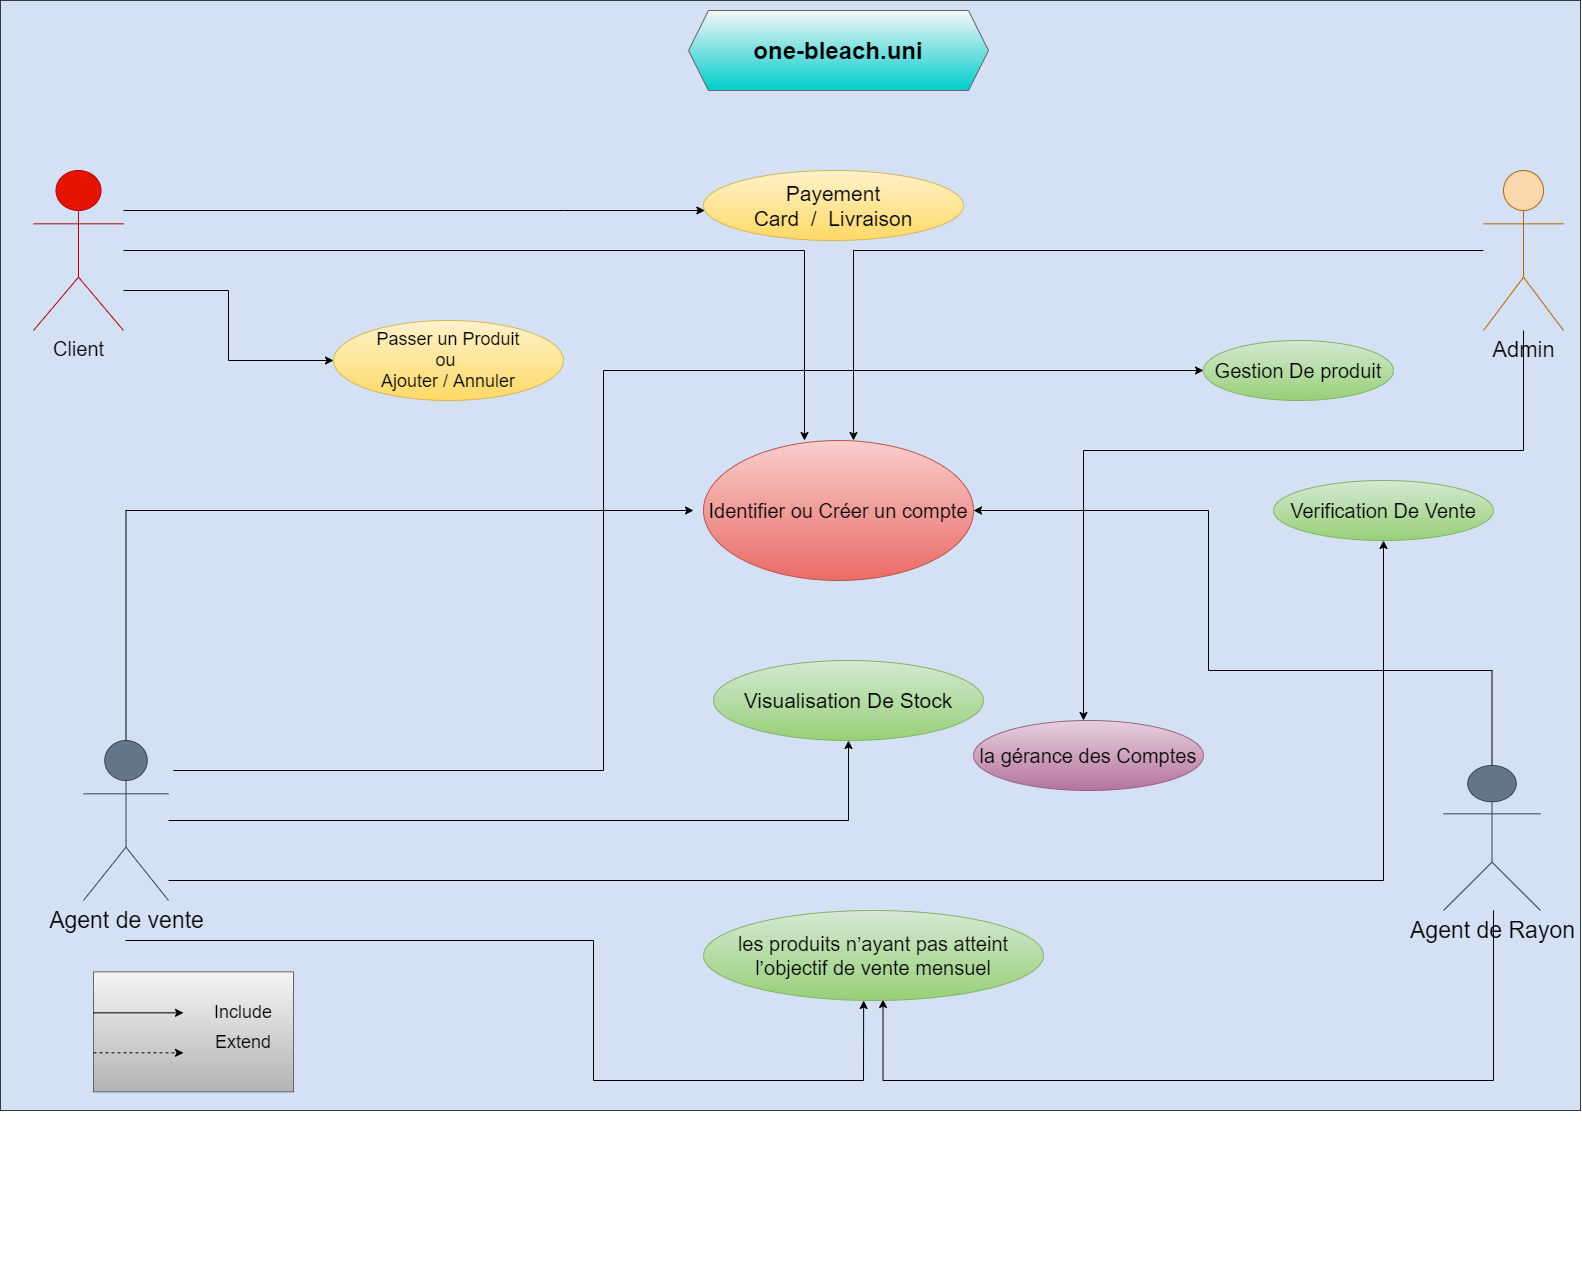

The diagram above was exported from draw.io. Its source (the exported page's mxGraphModel, read from the mxfile embedded in the PNG):
<mxGraphModel dx="4736" dy="2230" grid="1" gridSize="10" guides="1" tooltips="1" connect="1" arrows="1" fold="1" page="1" pageScale="1" pageWidth="413" pageHeight="583" math="0" shadow="0">
  <root>
    <mxCell id="0" />
    <mxCell id="1" parent="0" />
    <mxCell id="OXzJDXG7wxLCX0fdr9VW-58" value="" style="rounded=0;whiteSpace=wrap;html=1;strokeColor=#36393d;fillColor=#D4E1F5;" vertex="1" parent="1">
      <mxGeometry x="-793" y="30" width="1580" height="1110" as="geometry" />
    </mxCell>
    <mxCell id="OXzJDXG7wxLCX0fdr9VW-26" style="edgeStyle=orthogonalEdgeStyle;rounded=0;orthogonalLoop=1;jettySize=auto;html=1;" edge="1" parent="1" source="OXzJDXG7wxLCX0fdr9VW-1">
      <mxGeometry relative="1" as="geometry">
        <mxPoint x="60" y="470" as="targetPoint" />
        <Array as="points">
          <mxPoint x="60" y="280" />
        </Array>
      </mxGeometry>
    </mxCell>
    <mxCell id="OXzJDXG7wxLCX0fdr9VW-39" style="edgeStyle=orthogonalEdgeStyle;rounded=0;orthogonalLoop=1;jettySize=auto;html=1;" edge="1" parent="1" source="OXzJDXG7wxLCX0fdr9VW-1">
      <mxGeometry relative="1" as="geometry">
        <mxPoint x="289.99999999999955" y="750" as="targetPoint" />
        <mxPoint x="797" y="400" as="sourcePoint" />
        <Array as="points">
          <mxPoint x="730" y="480" />
          <mxPoint x="290" y="480" />
        </Array>
      </mxGeometry>
    </mxCell>
    <mxCell id="OXzJDXG7wxLCX0fdr9VW-1" value="&lt;font style=&quot;font-size: 22px&quot;&gt;Admin&lt;/font&gt;" style="shape=umlActor;verticalLabelPosition=bottom;verticalAlign=top;html=1;outlineConnect=0;fillColor=#fad7ac;strokeColor=#b46504;" vertex="1" parent="1">
      <mxGeometry x="690" y="200" width="80" height="160" as="geometry" />
    </mxCell>
    <mxCell id="OXzJDXG7wxLCX0fdr9VW-30" style="edgeStyle=orthogonalEdgeStyle;rounded=0;orthogonalLoop=1;jettySize=auto;html=1;entryX=0;entryY=0.5;entryDx=0;entryDy=0;" edge="1" parent="1" source="OXzJDXG7wxLCX0fdr9VW-3" target="OXzJDXG7wxLCX0fdr9VW-13">
      <mxGeometry relative="1" as="geometry">
        <mxPoint x="-470" y="390" as="targetPoint" />
        <Array as="points">
          <mxPoint x="-565" y="320" />
          <mxPoint x="-565" y="390" />
        </Array>
      </mxGeometry>
    </mxCell>
    <mxCell id="OXzJDXG7wxLCX0fdr9VW-40" style="edgeStyle=orthogonalEdgeStyle;rounded=0;orthogonalLoop=1;jettySize=auto;html=1;" edge="1" parent="1" source="OXzJDXG7wxLCX0fdr9VW-3">
      <mxGeometry relative="1" as="geometry">
        <mxPoint x="11" y="470" as="targetPoint" />
      </mxGeometry>
    </mxCell>
    <mxCell id="OXzJDXG7wxLCX0fdr9VW-71" style="edgeStyle=orthogonalEdgeStyle;rounded=0;orthogonalLoop=1;jettySize=auto;html=1;" edge="1" parent="1" source="OXzJDXG7wxLCX0fdr9VW-3" target="OXzJDXG7wxLCX0fdr9VW-12">
      <mxGeometry relative="1" as="geometry">
        <Array as="points">
          <mxPoint x="-230" y="240" />
          <mxPoint x="-230" y="240" />
        </Array>
      </mxGeometry>
    </mxCell>
    <mxCell id="OXzJDXG7wxLCX0fdr9VW-3" value="&lt;font style=&quot;font-size: 20px&quot; color=&quot;#000000&quot;&gt;Client&lt;/font&gt;" style="shape=umlActor;verticalLabelPosition=bottom;verticalAlign=top;html=1;outlineConnect=0;fillColor=#e51400;strokeColor=#B20000;fontColor=#ffffff;" vertex="1" parent="1">
      <mxGeometry x="-760" y="200" width="90" height="160" as="geometry" />
    </mxCell>
    <mxCell id="OXzJDXG7wxLCX0fdr9VW-32" style="edgeStyle=orthogonalEdgeStyle;rounded=0;orthogonalLoop=1;jettySize=auto;html=1;entryX=0.5;entryY=1;entryDx=0;entryDy=0;" edge="1" parent="1" source="OXzJDXG7wxLCX0fdr9VW-4" target="OXzJDXG7wxLCX0fdr9VW-15">
      <mxGeometry relative="1" as="geometry" />
    </mxCell>
    <mxCell id="OXzJDXG7wxLCX0fdr9VW-34" style="edgeStyle=orthogonalEdgeStyle;rounded=0;orthogonalLoop=1;jettySize=auto;html=1;entryX=0.471;entryY=1;entryDx=0;entryDy=0;entryPerimeter=0;" edge="1" parent="1" target="OXzJDXG7wxLCX0fdr9VW-17">
      <mxGeometry relative="1" as="geometry">
        <mxPoint x="-668" y="970" as="sourcePoint" />
        <mxPoint x="70" y="1040" as="targetPoint" />
        <Array as="points">
          <mxPoint x="-200" y="970" />
          <mxPoint x="-200" y="1110" />
          <mxPoint x="70" y="1110" />
        </Array>
      </mxGeometry>
    </mxCell>
    <mxCell id="OXzJDXG7wxLCX0fdr9VW-35" style="edgeStyle=orthogonalEdgeStyle;rounded=0;orthogonalLoop=1;jettySize=auto;html=1;entryX=0.5;entryY=1;entryDx=0;entryDy=0;" edge="1" parent="1" source="OXzJDXG7wxLCX0fdr9VW-4" target="OXzJDXG7wxLCX0fdr9VW-14">
      <mxGeometry relative="1" as="geometry">
        <Array as="points">
          <mxPoint x="590" y="910" />
        </Array>
      </mxGeometry>
    </mxCell>
    <mxCell id="OXzJDXG7wxLCX0fdr9VW-37" style="edgeStyle=orthogonalEdgeStyle;rounded=0;orthogonalLoop=1;jettySize=auto;html=1;entryX=0;entryY=0.5;entryDx=0;entryDy=0;" edge="1" parent="1" target="OXzJDXG7wxLCX0fdr9VW-11">
      <mxGeometry relative="1" as="geometry">
        <mxPoint x="-620" y="800" as="sourcePoint" />
        <Array as="points">
          <mxPoint x="-190" y="800" />
          <mxPoint x="-190" y="400" />
        </Array>
      </mxGeometry>
    </mxCell>
    <mxCell id="OXzJDXG7wxLCX0fdr9VW-38" style="edgeStyle=orthogonalEdgeStyle;rounded=0;orthogonalLoop=1;jettySize=auto;html=1;" edge="1" parent="1" source="OXzJDXG7wxLCX0fdr9VW-4">
      <mxGeometry relative="1" as="geometry">
        <mxPoint x="-100" y="540" as="targetPoint" />
        <Array as="points">
          <mxPoint x="-668" y="540" />
        </Array>
      </mxGeometry>
    </mxCell>
    <mxCell id="OXzJDXG7wxLCX0fdr9VW-4" value="&lt;span style=&quot;font-size: 23px&quot;&gt;&lt;font color=&quot;#000000&quot;&gt;Agent de vente&lt;/font&gt;&lt;br&gt;&lt;/span&gt;" style="shape=umlActor;verticalLabelPosition=bottom;verticalAlign=top;html=1;outlineConnect=0;fillColor=#647687;strokeColor=#314354;fontColor=#ffffff;" vertex="1" parent="1">
      <mxGeometry x="-710" y="770" width="85" height="160" as="geometry" />
    </mxCell>
    <mxCell id="OXzJDXG7wxLCX0fdr9VW-27" style="edgeStyle=orthogonalEdgeStyle;rounded=0;orthogonalLoop=1;jettySize=auto;html=1;entryX=1;entryY=0.5;entryDx=0;entryDy=0;" edge="1" parent="1" source="OXzJDXG7wxLCX0fdr9VW-5" target="OXzJDXG7wxLCX0fdr9VW-9">
      <mxGeometry relative="1" as="geometry">
        <mxPoint x="190" y="540" as="targetPoint" />
        <Array as="points">
          <mxPoint x="699" y="700" />
          <mxPoint x="415" y="700" />
          <mxPoint x="415" y="540" />
        </Array>
      </mxGeometry>
    </mxCell>
    <mxCell id="OXzJDXG7wxLCX0fdr9VW-36" style="edgeStyle=orthogonalEdgeStyle;rounded=0;orthogonalLoop=1;jettySize=auto;html=1;entryX=0.528;entryY=0.989;entryDx=0;entryDy=0;entryPerimeter=0;" edge="1" parent="1" source="OXzJDXG7wxLCX0fdr9VW-5" target="OXzJDXG7wxLCX0fdr9VW-17">
      <mxGeometry relative="1" as="geometry">
        <mxPoint x="740" y="970" as="sourcePoint" />
        <mxPoint x="90" y="1050" as="targetPoint" />
        <Array as="points">
          <mxPoint x="700" y="1110" />
          <mxPoint x="90" y="1110" />
        </Array>
      </mxGeometry>
    </mxCell>
    <mxCell id="OXzJDXG7wxLCX0fdr9VW-5" value="&lt;font style=&quot;font-size: 23px&quot; color=&quot;#000000&quot;&gt;Agent de Rayon&lt;/font&gt;" style="shape=umlActor;verticalLabelPosition=bottom;verticalAlign=top;html=1;outlineConnect=0;fillColor=#647687;strokeColor=#314354;fontColor=#ffffff;" vertex="1" parent="1">
      <mxGeometry x="650" y="795" width="97" height="145" as="geometry" />
    </mxCell>
    <mxCell id="OXzJDXG7wxLCX0fdr9VW-9" value="&lt;font style=&quot;font-size: 20px&quot;&gt;Identifier ou Créer un compte&lt;/font&gt;" style="ellipse;whiteSpace=wrap;html=1;fillColor=#f8cecc;strokeColor=#b85450;gradientColor=#ea6b66;" vertex="1" parent="1">
      <mxGeometry x="-90" y="470" width="270" height="140" as="geometry" />
    </mxCell>
    <mxCell id="OXzJDXG7wxLCX0fdr9VW-11" value="&lt;font style=&quot;font-size: 20px&quot;&gt;Gestion De produit&lt;/font&gt;" style="ellipse;whiteSpace=wrap;html=1;fillColor=#d5e8d4;strokeColor=#82b366;gradientColor=#97d077;" vertex="1" parent="1">
      <mxGeometry x="410" y="370" width="190" height="60" as="geometry" />
    </mxCell>
    <mxCell id="OXzJDXG7wxLCX0fdr9VW-12" value="&lt;font style=&quot;font-size: 21px&quot;&gt;Payement&lt;br&gt;Card&amp;nbsp; /&amp;nbsp; Livraison&lt;/font&gt;" style="ellipse;whiteSpace=wrap;html=1;fillColor=#fff2cc;strokeColor=#d6b656;gradientColor=#ffd966;" vertex="1" parent="1">
      <mxGeometry x="-90" y="200" width="260" height="70" as="geometry" />
    </mxCell>
    <mxCell id="OXzJDXG7wxLCX0fdr9VW-13" value="&lt;font style=&quot;font-size: 18px&quot;&gt;Passer un Produit&lt;br&gt;ou&amp;nbsp;&lt;br&gt;Ajouter / Annuler&lt;/font&gt;" style="ellipse;whiteSpace=wrap;html=1;fillColor=#fff2cc;strokeColor=#d6b656;gradientColor=#ffd966;" vertex="1" parent="1">
      <mxGeometry x="-460" y="350" width="230" height="80" as="geometry" />
    </mxCell>
    <mxCell id="OXzJDXG7wxLCX0fdr9VW-14" value="&lt;font style=&quot;font-size: 20px&quot;&gt;Verification De Vente&lt;/font&gt;" style="ellipse;whiteSpace=wrap;html=1;gradientColor=#97d077;fillColor=#d5e8d4;strokeColor=#82b366;" vertex="1" parent="1">
      <mxGeometry x="480" y="510" width="220" height="60" as="geometry" />
    </mxCell>
    <mxCell id="OXzJDXG7wxLCX0fdr9VW-15" value="&lt;font style=&quot;font-size: 21px&quot;&gt;Visualisation De Stock&lt;/font&gt;" style="ellipse;whiteSpace=wrap;html=1;gradientColor=#97d077;fillColor=#d5e8d4;strokeColor=#82b366;" vertex="1" parent="1">
      <mxGeometry x="-80" y="690" width="270" height="80" as="geometry" />
    </mxCell>
    <mxCell id="OXzJDXG7wxLCX0fdr9VW-17" value="&lt;font style=&quot;font-size: 20px&quot;&gt;les produits n’ayant pas atteint l’objectif de vente mensuel&lt;/font&gt;" style="ellipse;whiteSpace=wrap;html=1;gradientColor=#97d077;fillColor=#d5e8d4;strokeColor=#82b366;" vertex="1" parent="1">
      <mxGeometry x="-90" y="940" width="340" height="90" as="geometry" />
    </mxCell>
    <mxCell id="OXzJDXG7wxLCX0fdr9VW-19" value="&lt;font style=&quot;font-size: 20px&quot;&gt;la gérance des Comptes&lt;/font&gt;" style="ellipse;whiteSpace=wrap;html=1;fillColor=#e6d0de;strokeColor=#996185;gradientColor=#B5739D;" vertex="1" parent="1">
      <mxGeometry x="180" y="750" width="230" height="70" as="geometry" />
    </mxCell>
    <mxCell id="OXzJDXG7wxLCX0fdr9VW-53" style="edgeStyle=orthogonalEdgeStyle;rounded=0;orthogonalLoop=1;jettySize=auto;html=1;exitX=0.5;exitY=1;exitDx=0;exitDy=0;dashed=1;" edge="1" parent="1">
      <mxGeometry relative="1" as="geometry">
        <mxPoint x="-590" y="1290" as="sourcePoint" />
        <mxPoint x="-590" y="1290" as="targetPoint" />
      </mxGeometry>
    </mxCell>
    <mxCell id="OXzJDXG7wxLCX0fdr9VW-54" style="edgeStyle=orthogonalEdgeStyle;rounded=0;orthogonalLoop=1;jettySize=auto;html=1;exitX=0.5;exitY=1;exitDx=0;exitDy=0;dashed=1;" edge="1" parent="1">
      <mxGeometry relative="1" as="geometry">
        <mxPoint x="-590" y="1290" as="sourcePoint" />
        <mxPoint x="-590" y="1290" as="targetPoint" />
      </mxGeometry>
    </mxCell>
    <mxCell id="OXzJDXG7wxLCX0fdr9VW-60" value="&lt;h1 class=&quot;ekeyz-0 sc-1ehear7-3 WOjAc&quot;&gt;one-bleach.uni&lt;/h1&gt;" style="shape=hexagon;perimeter=hexagonPerimeter2;whiteSpace=wrap;html=1;fixedSize=1;fillColor=#f5f5f5;strokeColor=#666666;gradientColor=#00CCCC;" vertex="1" parent="1">
      <mxGeometry x="-105" y="40" width="300" height="80" as="geometry" />
    </mxCell>
    <mxCell id="OXzJDXG7wxLCX0fdr9VW-86" value="" style="endArrow=classic;html=1;" edge="1" parent="1">
      <mxGeometry width="50" height="50" relative="1" as="geometry">
        <mxPoint x="-670" y="1085.67" as="sourcePoint" />
        <mxPoint x="-580" y="1085.67" as="targetPoint" />
      </mxGeometry>
    </mxCell>
    <mxCell id="OXzJDXG7wxLCX0fdr9VW-87" value="" style="rounded=0;whiteSpace=wrap;html=1;fillColor=#f5f5f5;strokeColor=#666666;gradientColor=#b3b3b3;" vertex="1" parent="1">
      <mxGeometry x="-700" y="1001.34" width="200" height="120" as="geometry" />
    </mxCell>
    <mxCell id="OXzJDXG7wxLCX0fdr9VW-88" value="" style="endArrow=classic;html=1;" edge="1" parent="1">
      <mxGeometry width="50" height="50" relative="1" as="geometry">
        <mxPoint x="-700" y="1042.3400000000001" as="sourcePoint" />
        <mxPoint x="-610" y="1042.3400000000001" as="targetPoint" />
      </mxGeometry>
    </mxCell>
    <mxCell id="OXzJDXG7wxLCX0fdr9VW-89" value="&lt;font style=&quot;font-size: 18px&quot;&gt;Include&lt;/font&gt;" style="text;html=1;strokeColor=none;fillColor=none;align=center;verticalAlign=middle;whiteSpace=wrap;rounded=0;" vertex="1" parent="1">
      <mxGeometry x="-570" y="1032.3400000000001" width="40" height="20" as="geometry" />
    </mxCell>
    <mxCell id="OXzJDXG7wxLCX0fdr9VW-90" value="" style="endArrow=classic;html=1;dashed=1;" edge="1" parent="1">
      <mxGeometry width="50" height="50" relative="1" as="geometry">
        <mxPoint x="-700" y="1082.3400000000001" as="sourcePoint" />
        <mxPoint x="-610" y="1082.3400000000001" as="targetPoint" />
      </mxGeometry>
    </mxCell>
    <mxCell id="OXzJDXG7wxLCX0fdr9VW-91" value="&lt;font style=&quot;font-size: 18px&quot;&gt;Extend&lt;/font&gt;" style="text;html=1;strokeColor=none;fillColor=none;align=center;verticalAlign=middle;whiteSpace=wrap;rounded=0;" vertex="1" parent="1">
      <mxGeometry x="-570" y="1062.3400000000001" width="40" height="20" as="geometry" />
    </mxCell>
    <mxCell id="OXzJDXG7wxLCX0fdr9VW-92" style="edgeStyle=orthogonalEdgeStyle;rounded=0;orthogonalLoop=1;jettySize=auto;html=1;exitX=0.5;exitY=1;exitDx=0;exitDy=0;dashed=1;" edge="1" parent="1">
      <mxGeometry relative="1" as="geometry">
        <mxPoint x="-610" y="1122.3400000000001" as="sourcePoint" />
        <mxPoint x="-610" y="1122.3400000000001" as="targetPoint" />
      </mxGeometry>
    </mxCell>
    <mxCell id="OXzJDXG7wxLCX0fdr9VW-93" style="edgeStyle=orthogonalEdgeStyle;rounded=0;orthogonalLoop=1;jettySize=auto;html=1;exitX=0.5;exitY=1;exitDx=0;exitDy=0;dashed=1;" edge="1" parent="1">
      <mxGeometry relative="1" as="geometry">
        <mxPoint x="-610" y="1122.3400000000001" as="sourcePoint" />
        <mxPoint x="-610" y="1122.3400000000001" as="targetPoint" />
      </mxGeometry>
    </mxCell>
  </root>
</mxGraphModel>